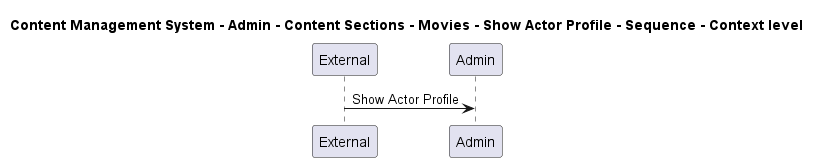

The diagram above was rendered by PlantUML. Its source (embedded in the PNG):
@startuml

title Content Management System - Admin - Content Sections - Movies - Show Actor Profile - Sequence - Context level

participant "External" as C4InterFlow.SoftwareSystems.ExternalSystem
participant "Admin" as ContentManagementSystem.SoftwareSystems.Admin

C4InterFlow.SoftwareSystems.ExternalSystem -> ContentManagementSystem.SoftwareSystems.Admin : Show Actor Profile


@enduml